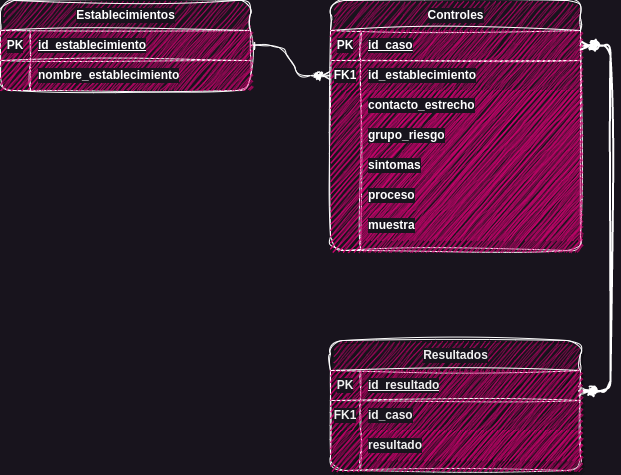

The diagram above was exported from draw.io. Its source (the exported page's mxGraphModel, read from the mxfile embedded in the PNG):
<mxGraphModel dx="498" dy="197" grid="1" gridSize="10" guides="1" tooltips="1" connect="1" arrows="1" fold="1" page="1" pageScale="1" pageWidth="850" pageHeight="1100" math="0" shadow="0" extFonts="Permanent Marker^https://fonts.googleapis.com/css?family=Permanent+Marker">
  <root>
    <mxCell id="0" />
    <mxCell id="1" parent="0" />
    <mxCell id="C-vyLk0tnHw3VtMMgP7b-1" value="" style="edgeStyle=entityRelationEdgeStyle;endArrow=ERzeroToMany;startArrow=ERone;endFill=1;startFill=0;labelBackgroundColor=default;fontColor=#FFFFFF;sketch=1;curveFitting=1;jiggle=2;fillColor=#d80073;strokeColor=#FFFFFF;strokeWidth=1;labelBorderColor=none;html=1;fontStyle=1;entryX=0;entryY=0.5;entryDx=0;entryDy=0;" parent="1" source="C-vyLk0tnHw3VtMMgP7b-24" target="C-vyLk0tnHw3VtMMgP7b-6" edge="1">
      <mxGeometry width="100" height="100" relative="1" as="geometry">
        <mxPoint x="340" y="720" as="sourcePoint" />
        <mxPoint x="440" y="140" as="targetPoint" />
      </mxGeometry>
    </mxCell>
    <mxCell id="C-vyLk0tnHw3VtMMgP7b-12" value="" style="edgeStyle=entityRelationEdgeStyle;endArrow=ERzeroToMany;startArrow=ERzeroToMany;endFill=1;startFill=0;labelBackgroundColor=default;fontColor=#FFFFFF;sketch=1;curveFitting=1;jiggle=2;fillColor=#d80073;strokeColor=#FFFFFF;strokeWidth=2;labelBorderColor=none;html=1;fontStyle=1;entryX=0.994;entryY=0.681;entryDx=0;entryDy=0;entryPerimeter=0;" parent="1" source="C-vyLk0tnHw3VtMMgP7b-3" target="C-vyLk0tnHw3VtMMgP7b-14" edge="1">
      <mxGeometry width="100" height="100" relative="1" as="geometry">
        <mxPoint x="400" y="180" as="sourcePoint" />
        <mxPoint x="460" y="205" as="targetPoint" />
      </mxGeometry>
    </mxCell>
    <mxCell id="C-vyLk0tnHw3VtMMgP7b-2" value="Controles" style="shape=table;startSize=30;container=1;collapsible=1;childLayout=tableLayout;fixedRows=1;rowLines=0;fontStyle=1;align=center;resizeLast=1;labelBackgroundColor=default;rounded=1;sketch=1;curveFitting=1;jiggle=2;fillColor=#d80073;fontColor=#FFFFFF;strokeColor=#FFFFFF;strokeWidth=1;labelBorderColor=none;html=1;" parent="1" vertex="1">
      <mxGeometry x="450" y="120" width="250" height="250" as="geometry" />
    </mxCell>
    <mxCell id="C-vyLk0tnHw3VtMMgP7b-3" value="" style="shape=partialRectangle;collapsible=0;dropTarget=0;pointerEvents=0;points=[[0,0.5],[1,0.5]];portConstraint=eastwest;top=0;left=0;right=0;bottom=1;labelBackgroundColor=default;rounded=1;sketch=1;curveFitting=1;jiggle=2;fillColor=#d80073;fontColor=#FFFFFF;strokeColor=#FFFFFF;strokeWidth=1;labelBorderColor=none;html=1;fontStyle=1" parent="C-vyLk0tnHw3VtMMgP7b-2" vertex="1">
      <mxGeometry y="30" width="250" height="30" as="geometry" />
    </mxCell>
    <mxCell id="C-vyLk0tnHw3VtMMgP7b-4" value="PK" style="shape=partialRectangle;overflow=hidden;connectable=0;top=0;left=0;bottom=0;right=0;fontStyle=1;labelBackgroundColor=default;rounded=1;sketch=1;curveFitting=1;jiggle=2;fillColor=#d80073;fontColor=#FFFFFF;strokeColor=#FFFFFF;strokeWidth=1;labelBorderColor=none;html=1;" parent="C-vyLk0tnHw3VtMMgP7b-3" vertex="1">
      <mxGeometry width="30" height="30" as="geometry">
        <mxRectangle width="30" height="30" as="alternateBounds" />
      </mxGeometry>
    </mxCell>
    <mxCell id="C-vyLk0tnHw3VtMMgP7b-5" value="id_caso" style="shape=partialRectangle;overflow=hidden;connectable=0;top=0;left=0;bottom=0;right=0;align=left;spacingLeft=6;fontStyle=5;labelBackgroundColor=default;rounded=1;sketch=1;curveFitting=1;jiggle=2;fillColor=#d80073;fontColor=#FFFFFF;strokeColor=#FFFFFF;strokeWidth=1;labelBorderColor=none;html=1;" parent="C-vyLk0tnHw3VtMMgP7b-3" vertex="1">
      <mxGeometry x="30" width="220" height="30" as="geometry">
        <mxRectangle width="220" height="30" as="alternateBounds" />
      </mxGeometry>
    </mxCell>
    <mxCell id="C-vyLk0tnHw3VtMMgP7b-6" value="" style="shape=partialRectangle;collapsible=0;dropTarget=0;pointerEvents=0;points=[[0,0.5],[1,0.5]];portConstraint=eastwest;top=0;left=0;right=0;bottom=0;labelBackgroundColor=default;rounded=1;sketch=1;curveFitting=1;jiggle=2;fillColor=#d80073;fontColor=#FFFFFF;strokeColor=#FFFFFF;strokeWidth=1;labelBorderColor=none;html=1;fontStyle=1" parent="C-vyLk0tnHw3VtMMgP7b-2" vertex="1">
      <mxGeometry y="60" width="250" height="30" as="geometry" />
    </mxCell>
    <mxCell id="C-vyLk0tnHw3VtMMgP7b-7" value="FK1" style="shape=partialRectangle;overflow=hidden;connectable=0;top=0;left=0;bottom=0;right=0;labelBackgroundColor=default;rounded=1;sketch=1;curveFitting=1;jiggle=2;fillColor=#d80073;fontColor=#FFFFFF;strokeColor=#FFFFFF;strokeWidth=1;labelBorderColor=none;html=1;fontStyle=1" parent="C-vyLk0tnHw3VtMMgP7b-6" vertex="1">
      <mxGeometry width="30" height="30" as="geometry">
        <mxRectangle width="30" height="30" as="alternateBounds" />
      </mxGeometry>
    </mxCell>
    <mxCell id="C-vyLk0tnHw3VtMMgP7b-8" value="id_establecimiento" style="shape=partialRectangle;overflow=hidden;connectable=0;top=0;left=0;bottom=0;right=0;align=left;spacingLeft=6;labelBackgroundColor=default;rounded=1;sketch=1;curveFitting=1;jiggle=2;fillColor=#d80073;fontColor=#FFFFFF;strokeColor=#FFFFFF;strokeWidth=1;labelBorderColor=none;html=1;fontStyle=1" parent="C-vyLk0tnHw3VtMMgP7b-6" vertex="1">
      <mxGeometry x="30" width="220" height="30" as="geometry">
        <mxRectangle width="220" height="30" as="alternateBounds" />
      </mxGeometry>
    </mxCell>
    <mxCell id="C-vyLk0tnHw3VtMMgP7b-9" value="" style="shape=partialRectangle;collapsible=0;dropTarget=0;pointerEvents=0;points=[[0,0.5],[1,0.5]];portConstraint=eastwest;top=0;left=0;right=0;bottom=0;labelBackgroundColor=default;rounded=1;sketch=1;curveFitting=1;jiggle=2;fillColor=#d80073;fontColor=#FFFFFF;strokeColor=#FFFFFF;strokeWidth=1;labelBorderColor=none;html=1;fontStyle=1" parent="C-vyLk0tnHw3VtMMgP7b-2" vertex="1">
      <mxGeometry y="90" width="250" height="160" as="geometry" />
    </mxCell>
    <mxCell id="C-vyLk0tnHw3VtMMgP7b-10" value="" style="shape=partialRectangle;overflow=hidden;connectable=0;top=0;left=0;bottom=0;right=0;labelBackgroundColor=default;rounded=1;sketch=1;curveFitting=1;jiggle=2;fillColor=#d80073;fontColor=#FFFFFF;strokeColor=#FFFFFF;strokeWidth=1;labelBorderColor=none;html=1;fontStyle=1" parent="C-vyLk0tnHw3VtMMgP7b-9" vertex="1">
      <mxGeometry width="30" height="160" as="geometry">
        <mxRectangle width="30" height="160" as="alternateBounds" />
      </mxGeometry>
    </mxCell>
    <mxCell id="C-vyLk0tnHw3VtMMgP7b-11" value="" style="shape=partialRectangle;overflow=hidden;connectable=0;top=0;left=0;bottom=0;right=0;align=left;spacingLeft=6;labelBackgroundColor=default;rounded=1;sketch=1;curveFitting=1;jiggle=2;fillColor=#d80073;fontColor=#FFFFFF;strokeColor=#FFFFFF;strokeWidth=1;labelBorderColor=none;html=1;fontStyle=1" parent="C-vyLk0tnHw3VtMMgP7b-9" vertex="1">
      <mxGeometry x="30" width="220" height="160" as="geometry">
        <mxRectangle width="220" height="160" as="alternateBounds" />
      </mxGeometry>
    </mxCell>
    <mxCell id="C-vyLk0tnHw3VtMMgP7b-13" value="Resultados" style="shape=table;startSize=30;container=1;collapsible=1;childLayout=tableLayout;fixedRows=1;rowLines=0;fontStyle=1;align=center;resizeLast=1;labelBackgroundColor=default;rounded=1;sketch=1;curveFitting=1;jiggle=2;fillColor=#d80073;fontColor=default;strokeColor=#FFFFFF;labelBorderColor=none;shadow=1;strokeWidth=1;html=1;" parent="1" vertex="1">
      <mxGeometry x="450" y="460" width="250" height="130" as="geometry" />
    </mxCell>
    <mxCell id="C-vyLk0tnHw3VtMMgP7b-14" value="" style="shape=partialRectangle;collapsible=0;dropTarget=0;pointerEvents=0;points=[[0,0.5],[1,0.5]];portConstraint=eastwest;top=0;left=0;right=0;bottom=1;labelBackgroundColor=default;rounded=1;sketch=1;curveFitting=1;jiggle=2;fillColor=#d80073;fontColor=default;strokeColor=#FFFFFF;strokeWidth=1;labelBorderColor=none;fontStyle=1;shadow=1;html=1;" parent="C-vyLk0tnHw3VtMMgP7b-13" vertex="1">
      <mxGeometry y="30" width="250" height="30" as="geometry" />
    </mxCell>
    <mxCell id="C-vyLk0tnHw3VtMMgP7b-15" value="PK" style="shape=partialRectangle;overflow=hidden;connectable=0;top=0;left=0;bottom=0;right=0;fontStyle=1;labelBackgroundColor=default;rounded=1;sketch=1;curveFitting=1;jiggle=2;fillColor=#d80073;fontColor=default;strokeColor=#FFFFFF;strokeWidth=1;labelBorderColor=none;shadow=1;html=1;" parent="C-vyLk0tnHw3VtMMgP7b-14" vertex="1">
      <mxGeometry width="30" height="30" as="geometry">
        <mxRectangle width="30" height="30" as="alternateBounds" />
      </mxGeometry>
    </mxCell>
    <mxCell id="C-vyLk0tnHw3VtMMgP7b-16" value="id_resultado" style="shape=partialRectangle;overflow=hidden;connectable=0;top=0;left=0;bottom=0;right=0;align=left;spacingLeft=6;fontStyle=5;labelBackgroundColor=default;rounded=1;sketch=1;curveFitting=1;jiggle=2;fillColor=#d80073;fontColor=default;strokeColor=#FFFFFF;strokeWidth=1;labelBorderColor=none;shadow=1;html=1;" parent="C-vyLk0tnHw3VtMMgP7b-14" vertex="1">
      <mxGeometry x="30" width="220" height="30" as="geometry">
        <mxRectangle width="220" height="30" as="alternateBounds" />
      </mxGeometry>
    </mxCell>
    <mxCell id="C-vyLk0tnHw3VtMMgP7b-17" value="" style="shape=partialRectangle;collapsible=0;dropTarget=0;pointerEvents=0;points=[[0,0.5],[1,0.5]];portConstraint=eastwest;top=0;left=0;right=0;bottom=0;labelBackgroundColor=default;rounded=1;sketch=1;curveFitting=1;jiggle=2;fillColor=#d80073;fontColor=default;strokeColor=#FFFFFF;strokeWidth=1;labelBorderColor=none;fontStyle=1;shadow=1;html=1;" parent="C-vyLk0tnHw3VtMMgP7b-13" vertex="1">
      <mxGeometry y="60" width="250" height="30" as="geometry" />
    </mxCell>
    <mxCell id="C-vyLk0tnHw3VtMMgP7b-18" value="FK1" style="shape=partialRectangle;overflow=hidden;connectable=0;top=0;left=0;bottom=0;right=0;labelBackgroundColor=default;rounded=1;sketch=1;curveFitting=1;jiggle=2;fillColor=#d80073;fontColor=default;strokeColor=#FFFFFF;strokeWidth=1;labelBorderColor=none;fontStyle=1;shadow=1;html=1;" parent="C-vyLk0tnHw3VtMMgP7b-17" vertex="1">
      <mxGeometry width="30" height="30" as="geometry">
        <mxRectangle width="30" height="30" as="alternateBounds" />
      </mxGeometry>
    </mxCell>
    <mxCell id="C-vyLk0tnHw3VtMMgP7b-19" value="id_caso" style="shape=partialRectangle;overflow=hidden;connectable=0;top=0;left=0;bottom=0;right=0;align=left;spacingLeft=6;labelBackgroundColor=default;rounded=1;sketch=1;curveFitting=1;jiggle=2;fillColor=#d80073;fontColor=default;strokeColor=#FFFFFF;strokeWidth=1;labelBorderColor=none;fontStyle=1;shadow=1;html=1;" parent="C-vyLk0tnHw3VtMMgP7b-17" vertex="1">
      <mxGeometry x="30" width="220" height="30" as="geometry">
        <mxRectangle width="220" height="30" as="alternateBounds" />
      </mxGeometry>
    </mxCell>
    <mxCell id="C-vyLk0tnHw3VtMMgP7b-20" value="" style="shape=partialRectangle;collapsible=0;dropTarget=0;pointerEvents=0;points=[[0,0.5],[1,0.5]];portConstraint=eastwest;top=0;left=0;right=0;bottom=0;labelBackgroundColor=default;rounded=1;sketch=1;curveFitting=1;jiggle=2;fillColor=#d80073;fontColor=default;strokeColor=#FFFFFF;labelBorderColor=none;fontStyle=1;shadow=1;strokeWidth=1;html=1;" parent="C-vyLk0tnHw3VtMMgP7b-13" vertex="1">
      <mxGeometry y="90" width="250" height="40" as="geometry" />
    </mxCell>
    <mxCell id="C-vyLk0tnHw3VtMMgP7b-21" value="" style="shape=partialRectangle;overflow=hidden;connectable=0;top=0;left=0;bottom=0;right=0;labelBackgroundColor=default;rounded=1;sketch=1;curveFitting=1;jiggle=2;fillColor=#d80073;fontColor=default;strokeColor=#FFFFFF;labelBorderColor=none;fontStyle=1;shadow=1;strokeWidth=1;html=1;" parent="C-vyLk0tnHw3VtMMgP7b-20" vertex="1">
      <mxGeometry width="30" height="40" as="geometry">
        <mxRectangle width="30" height="40" as="alternateBounds" />
      </mxGeometry>
    </mxCell>
    <mxCell id="C-vyLk0tnHw3VtMMgP7b-22" value="" style="shape=partialRectangle;overflow=hidden;connectable=0;top=0;left=0;bottom=0;right=0;align=left;spacingLeft=6;labelBackgroundColor=default;rounded=1;sketch=1;curveFitting=1;jiggle=2;fillColor=#d80073;fontColor=default;strokeColor=#FFFFFF;labelBorderColor=none;fontStyle=1;shadow=1;strokeWidth=1;html=1;" parent="C-vyLk0tnHw3VtMMgP7b-20" vertex="1">
      <mxGeometry x="30" width="220" height="40" as="geometry">
        <mxRectangle width="220" height="40" as="alternateBounds" />
      </mxGeometry>
    </mxCell>
    <mxCell id="C-vyLk0tnHw3VtMMgP7b-23" value="Establecimientos" style="shape=table;startSize=30;container=1;collapsible=1;childLayout=tableLayout;fixedRows=1;rowLines=0;fontStyle=1;align=center;resizeLast=1;labelBackgroundColor=default;rounded=1;sketch=1;curveFitting=1;jiggle=2;fillColor=#d80073;fontColor=#FFFFFF;strokeColor=#FFFFFF;labelBorderColor=none;html=1;strokeWidth=1;" parent="1" vertex="1">
      <mxGeometry x="120" y="120" width="250" height="90" as="geometry" />
    </mxCell>
    <mxCell id="C-vyLk0tnHw3VtMMgP7b-24" value="" style="shape=partialRectangle;collapsible=0;dropTarget=0;pointerEvents=0;points=[[0,0.5],[1,0.5]];portConstraint=eastwest;top=0;left=0;right=0;bottom=1;labelBackgroundColor=default;rounded=1;sketch=1;curveFitting=1;jiggle=2;fillColor=#d80073;fontColor=#FFFFFF;strokeColor=#FFFFFF;strokeWidth=1;labelBorderColor=none;html=1;fontStyle=1" parent="C-vyLk0tnHw3VtMMgP7b-23" vertex="1">
      <mxGeometry y="30" width="250" height="30" as="geometry" />
    </mxCell>
    <mxCell id="C-vyLk0tnHw3VtMMgP7b-25" value="PK" style="shape=partialRectangle;overflow=hidden;connectable=0;top=0;left=0;bottom=0;right=0;fontStyle=1;labelBackgroundColor=default;rounded=1;sketch=1;curveFitting=1;jiggle=2;fillColor=#d80073;fontColor=#FFFFFF;strokeColor=#FFFFFF;strokeWidth=1;labelBorderColor=none;html=1;" parent="C-vyLk0tnHw3VtMMgP7b-24" vertex="1">
      <mxGeometry width="30" height="30" as="geometry">
        <mxRectangle width="30" height="30" as="alternateBounds" />
      </mxGeometry>
    </mxCell>
    <mxCell id="C-vyLk0tnHw3VtMMgP7b-26" value="id_establecimiento" style="shape=partialRectangle;overflow=hidden;connectable=0;top=0;left=0;bottom=0;right=0;align=left;spacingLeft=6;fontStyle=5;labelBackgroundColor=default;rounded=1;sketch=1;curveFitting=1;jiggle=2;fillColor=#d80073;fontColor=#FFFFFF;strokeColor=#FFFFFF;strokeWidth=1;labelBorderColor=none;html=1;" parent="C-vyLk0tnHw3VtMMgP7b-24" vertex="1">
      <mxGeometry x="30" width="220" height="30" as="geometry">
        <mxRectangle width="220" height="30" as="alternateBounds" />
      </mxGeometry>
    </mxCell>
    <mxCell id="C-vyLk0tnHw3VtMMgP7b-27" value="" style="shape=partialRectangle;collapsible=0;dropTarget=0;pointerEvents=0;points=[[0,0.5],[1,0.5]];portConstraint=eastwest;top=0;left=0;right=0;bottom=0;labelBackgroundColor=default;rounded=1;sketch=1;curveFitting=1;jiggle=2;fillColor=#d80073;fontColor=#FFFFFF;strokeColor=#FFFFFF;strokeWidth=1;labelBorderColor=none;html=1;fontStyle=1" parent="C-vyLk0tnHw3VtMMgP7b-23" vertex="1">
      <mxGeometry y="60" width="250" height="30" as="geometry" />
    </mxCell>
    <mxCell id="C-vyLk0tnHw3VtMMgP7b-28" value="" style="shape=partialRectangle;overflow=hidden;connectable=0;top=0;left=0;bottom=0;right=0;labelBackgroundColor=default;rounded=1;sketch=1;curveFitting=1;jiggle=2;fillColor=#d80073;fontColor=#FFFFFF;strokeColor=#FFFFFF;strokeWidth=1;labelBorderColor=none;html=1;fontStyle=1" parent="C-vyLk0tnHw3VtMMgP7b-27" vertex="1">
      <mxGeometry width="30" height="30" as="geometry">
        <mxRectangle width="30" height="30" as="alternateBounds" />
      </mxGeometry>
    </mxCell>
    <mxCell id="C-vyLk0tnHw3VtMMgP7b-29" value="nombre_establecimiento" style="shape=partialRectangle;overflow=hidden;connectable=0;top=0;left=0;bottom=0;right=0;align=left;spacingLeft=6;labelBackgroundColor=default;rounded=1;sketch=1;curveFitting=1;jiggle=2;fillColor=#d80073;fontColor=#FFFFFF;strokeColor=#FFFFFF;strokeWidth=1;labelBorderColor=none;html=1;fontStyle=1" parent="C-vyLk0tnHw3VtMMgP7b-27" vertex="1">
      <mxGeometry x="30" width="220" height="30" as="geometry">
        <mxRectangle width="220" height="30" as="alternateBounds" />
      </mxGeometry>
    </mxCell>
    <mxCell id="Zt-RbiHVr3gBBugu9Nq2-1" value="muestra" style="shape=partialRectangle;overflow=hidden;connectable=0;top=0;left=0;bottom=0;right=0;align=left;spacingLeft=6;labelBackgroundColor=default;rounded=1;sketch=1;curveFitting=1;jiggle=2;fillColor=#d80073;fontColor=#FFFFFF;strokeColor=#FFFFFF;strokeWidth=1;labelBorderColor=none;html=1;fontStyle=1" vertex="1" parent="1">
      <mxGeometry x="480" y="330" width="220" height="30" as="geometry">
        <mxRectangle width="220" height="30" as="alternateBounds" />
      </mxGeometry>
    </mxCell>
    <mxCell id="Zt-RbiHVr3gBBugu9Nq2-2" value="sintomas" style="shape=partialRectangle;overflow=hidden;connectable=0;top=0;left=0;bottom=0;right=0;align=left;spacingLeft=6;labelBackgroundColor=default;rounded=1;sketch=1;curveFitting=1;jiggle=2;fillColor=#d80073;fontColor=#FFFFFF;strokeColor=#FFFFFF;strokeWidth=1;labelBorderColor=none;html=1;fontStyle=1" vertex="1" parent="1">
      <mxGeometry x="480" y="270" width="220" height="30" as="geometry">
        <mxRectangle width="220" height="30" as="alternateBounds" />
      </mxGeometry>
    </mxCell>
    <mxCell id="Zt-RbiHVr3gBBugu9Nq2-3" value="contacto_estrecho" style="shape=partialRectangle;overflow=hidden;connectable=0;top=0;left=0;bottom=0;right=0;align=left;spacingLeft=6;labelBackgroundColor=default;rounded=1;sketch=1;curveFitting=1;jiggle=2;fillColor=#d80073;fontColor=#FFFFFF;strokeColor=#FFFFFF;strokeWidth=1;labelBorderColor=none;html=1;fontStyle=1" vertex="1" parent="1">
      <mxGeometry x="480" y="210" width="220" height="30" as="geometry">
        <mxRectangle width="220" height="30" as="alternateBounds" />
      </mxGeometry>
    </mxCell>
    <mxCell id="Zt-RbiHVr3gBBugu9Nq2-4" value="grupo_riesgo" style="shape=partialRectangle;overflow=hidden;connectable=0;top=0;left=0;bottom=0;right=0;align=left;spacingLeft=6;labelBackgroundColor=default;rounded=1;sketch=1;curveFitting=1;jiggle=2;fillColor=#d80073;fontColor=#FFFFFF;strokeColor=#FFFFFF;strokeWidth=1;labelBorderColor=none;html=1;fontStyle=1" vertex="1" parent="1">
      <mxGeometry x="480" y="240" width="220" height="30" as="geometry">
        <mxRectangle width="220" height="30" as="alternateBounds" />
      </mxGeometry>
    </mxCell>
    <mxCell id="Zt-RbiHVr3gBBugu9Nq2-9" value="proceso" style="shape=partialRectangle;overflow=hidden;connectable=0;top=0;left=0;bottom=0;right=0;align=left;spacingLeft=6;labelBackgroundColor=default;rounded=1;sketch=1;curveFitting=1;jiggle=2;fillColor=#d80073;fontColor=#FFFFFF;strokeColor=#FFFFFF;strokeWidth=1;labelBorderColor=none;html=1;fontStyle=1" vertex="1" parent="1">
      <mxGeometry x="480" y="300" width="220" height="30" as="geometry">
        <mxRectangle width="220" height="30" as="alternateBounds" />
      </mxGeometry>
    </mxCell>
    <mxCell id="Zt-RbiHVr3gBBugu9Nq2-10" value="resultado" style="shape=partialRectangle;overflow=hidden;connectable=0;top=0;left=0;bottom=0;right=0;align=left;spacingLeft=6;labelBackgroundColor=default;rounded=1;sketch=1;curveFitting=1;jiggle=2;fillColor=#d80073;fontColor=default;strokeColor=#FFFFFF;strokeWidth=1;labelBorderColor=none;fontStyle=1;shadow=1;html=1;" vertex="1" parent="1">
      <mxGeometry x="480" y="550" width="220" height="30" as="geometry">
        <mxRectangle width="220" height="30" as="alternateBounds" />
      </mxGeometry>
    </mxCell>
  </root>
</mxGraphModel>